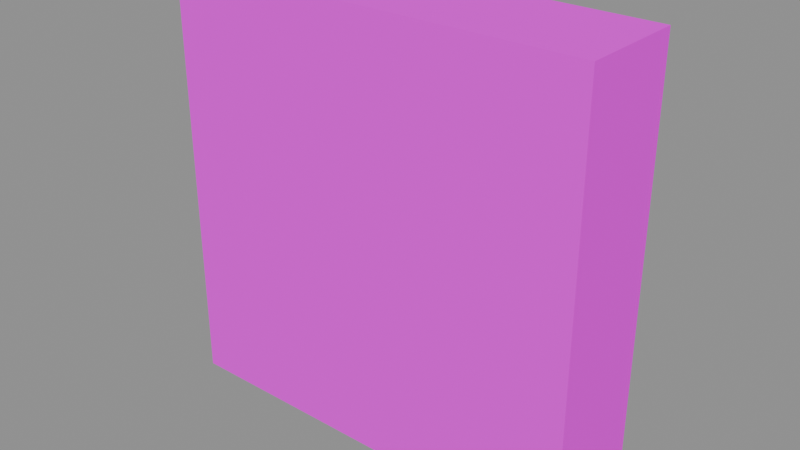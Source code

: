 # Source: wall.blend  (saved by Blender 5.1.30; exported with 4.5.12 LTS)
import bpy
from mathutils import Matrix  # noqa: F401  (used for matrix-valued properties, if any)

bpy.ops.wm.read_factory_settings(use_empty=True)
scene = bpy.context.scene
scene.name = 'Scene'

# ---- images (referenced by path relative to the original .blend; pixels are not part of the script)
import os
ASSET_DIR = os.environ.get("B2B_ASSET_DIR", "")  # directory of the original .blend (textures are referenced by path, not embedded)
HERE = os.path.dirname(os.path.abspath(__file__))  # packed textures are extracted next to this script under _unpacked/

def load_image(name, relpath, width, height, colorspace="sRGB"):
    """Load a texture the original file referenced (path relative to the .blend, or extracted next to this script)."""
    p = next((c for c in (os.path.join(HERE, relpath), os.path.join(ASSET_DIR, relpath)) if relpath and os.path.exists(c)), "")
    if p:
        img = bpy.data.images.load(p, check_existing=True)
        img.name = name
    else:  # same state as the original file: an image datablock whose file is absent (Cycles renders it pink)
        img = bpy.data.images.new(name, width, height)
        img.source = "FILE"
        img.filepath = "//" + (relpath or name)
    img.colorspace_settings.name = colorspace
    return img
img_aap_color_palette_png = load_image('aap color palette.png', 'aap color palette.png', 1024, 1024, 'sRGB')

# ---- materials (node trees are filled in below, after node groups)
mat_material = bpy.data.materials.new('Material')
mat_material.diffuse_color = (0.001518, 0.2542, 0.6376, 1.0)
mat_material.roughness = 1.0
mat_material.specular_intensity = 0.0

# ---- material node trees
mat_material.use_nodes = True; mat_material.node_tree.nodes.clear()
_N = mat_material.node_tree.nodes; _L = mat_material.node_tree.links
n0 = _N.new('ShaderNodeBsdfPrincipled'); n0.name = 'Principled BSDF'; n0.location = (-200, 100)
n0.inputs[2].default_value = 1.0
n0.inputs[13].default_value = 0.0
n0.inputs[27].default_value = (0.0, 0.0, 0.0, 1.0)
n0.inputs[28].default_value = 1.0
n1 = _N.new('ShaderNodeOutputMaterial'); n1.name = 'Material Output'; n1.location = (200, 100)
n2 = _N.new('ShaderNodeNormalMap'); n2.name = 'Normal Map'; n2.location = (-600, -600)
n2.label = 'Normal/Map'
n2.inputs[0].default_value = 0.0
n3 = _N.new('ShaderNodeTexImage'); n3.name = 'Image Texture'; n3.location = (-600, 300)
n3.image = img_aap_color_palette_png
_L.new(n0.outputs[0], n1.inputs[0])
_L.new(n2.outputs[0], n0.inputs[5])
_L.new(n3.outputs[0], n0.inputs[0])
n1.is_active_output = True

# ---- meshes
me_cube_039 = bpy.data.meshes.new('Cube.039')
me_cube_039.from_pydata([(-4.0, -2.235e-08, 0.0), (-5.911e-08, -2.235e-08, 2.98e-07), (-4.0, -1.0, 0.0), (-5.911e-08, -1.0, 2.98e-07), (-4.0, -2.235e-08, 4.0), (-1.346e-07, -2.235e-08, 4.0), (-4.0, -1.0, 4.0), (-1.346e-07, -1.0, 4.0)], [], [(2, 6, 4, 0), (7, 3, 1, 5), (4, 5, 1, 0), (6, 7, 5, 4), (2, 3, 7, 6), (0, 1, 3, 2)])
me_cube_039.polygons.foreach_set('use_smooth', [True] * 6)
_k = set([(0, 1), (0, 2), (0, 4), (1, 3), (1, 5), (2, 3), (2, 6), (3, 7), (4, 5), (4, 6), (5, 7), (6, 7)])
me_cube_039.attributes.new('sharp_edge', 'BOOLEAN', 'EDGE').data.foreach_set('value', [ (min(e.vertices), max(e.vertices)) in _k for e in me_cube_039.edges])
_uv = me_cube_039.uv_layers.new(name='UVMap')
_uv.uv.foreach_set('vector', [0.06198, 0.188, 0.06198, 0.188, 0.06198, 0.188, 0.06198, 0.188, 0.06198, 0.188, 0.06198, 0.188, 0.06198, 0.188, 0.06198, 0.188, 0.06198, 0.188, 0.06198, 0.188, 0.06198, 0.188, 0.06198, 0.188, 0.06198, 0.188, 0.06198, 0.188, 0.06198, 0.188, 0.06198, 0.188, 0.06198, 0.188, 0.06198, 0.188, 0.06198, 0.188, 0.06198, 0.188, 0.06198, 0.188, 0.06198, 0.188, 0.06198, 0.188, 0.06198, 0.188])
me_cube_039.materials.append(mat_material)
me_cube_039.update()
me_cube_039.normals_split_custom_set([tuple(v) for v in zip(*[iter([-1.0, 0.0, 0.0, -1.0, 0.0, 0.0, -1.0, 0.0, 0.0, -1.0, 0.0, 0.0, 1.0, 0.0, 1.887e-08, 1.0, 0.0, 1.887e-08, 1.0, 0.0, 1.887e-08, 1.0, 0.0, 1.887e-08, 0.0, 1.0, -4.441e-16, 0.0, 1.0, -4.441e-16, 0.0, 1.0, -4.441e-16, 0.0, 1.0, -4.441e-16, 0.0, 0.0, 1.0, 0.0, 0.0, 1.0, 0.0, 0.0, 1.0, 0.0, 0.0, 1.0, 0.0, -1.0, 1.49e-08, 0.0, -1.0, 1.49e-08, 0.0, -1.0, 1.49e-08, 0.0, -1.0, 1.49e-08, 7.451e-08, 0.0, -1.0, 7.451e-08, 0.0, -1.0, 7.451e-08, 0.0, -1.0, 7.451e-08, 0.0, -1.0])] * 3)])

# ---- objects
ob_wall = bpy.data.objects.new('Wall', me_cube_039)
ob_wall_1 = bpy.data.objects.new('wall', None)

# ---- transforms, parenting, visibility, modifiers, constraints
ob_wall.parent = ob_wall_1
ob_wall.location = (15.0, 18.0, 0.0)
ob_wall.rotation_euler = (-1.629e-07, 0.0, 0.0)
ob_wall.color = (0.8, 0.8, 0.8, 1.0)
ob_wall_1.location = (0.0, 0.0, 0.0)
ob_wall_1.empty_display_size = 0.5

# ---- collection membership
scene.collection.objects.link(ob_wall)
scene.collection.objects.link(ob_wall_1)

# ---- scene / render settings (as saved in the file)
scene.frame_start = 1; scene.frame_end = 250; scene.frame_set(1)
scene.render.engine = 'BLENDER_EEVEE_NEXT'
scene.render.fps = 30
scene.render.bake_bias = 0.0
scene.render.bake_samples = 0
scene.cycles.sampling_pattern = 'TABULATED_SOBOL'
scene.eevee.use_volume_custom_range = False
bpy.context.view_layer.update()

# ---- added for rendering (the .blend has no active camera and no usable light): camera, sun + grey world if the file has none
cam_auto = bpy.data.cameras.new('AutoCamera')
cam_auto.lens = 50.0
cam_auto.sensor_width = 36.0
cam_auto.clip_end = 1000.0
ob_auto_camera = bpy.data.objects.new('AutoCamera', cam_auto)
scene.collection.objects.link(ob_auto_camera)
ob_auto_camera.location = (18.315, 11.122, 6.25201)
ob_auto_camera.rotation_euler = (1.09748, -7.21219e-08, 0.694738)
scene.camera = ob_auto_camera
light_auto_sun = bpy.data.lights.new('AutoSun', 'SUN')
light_auto_sun.energy = 3.0
light_auto_sun.angle = 0.0523599
ob_auto_sun = bpy.data.objects.new('AutoSun', light_auto_sun)
scene.collection.objects.link(ob_auto_sun)
ob_auto_sun.rotation_euler = (0.872665, 0.174533, 0.523599)
if scene.world is None:
    world_auto = bpy.data.worlds.new('AutoWorld')
    world_auto.color = (0.3, 0.3, 0.3)
    scene.world = world_auto
bpy.context.view_layer.update()
